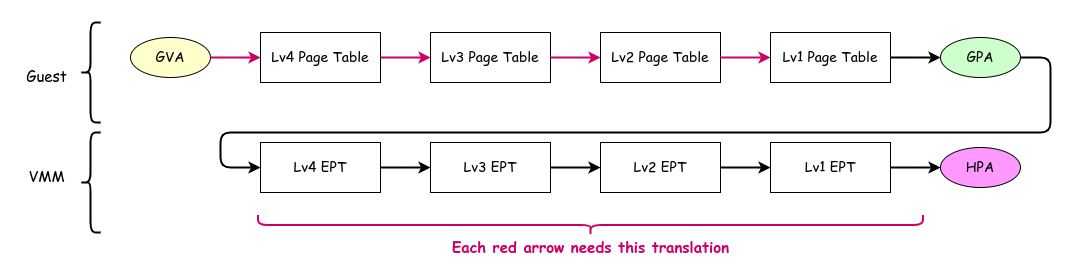

The diagram above was exported from draw.io. Its source (the exported page's mxGraphModel, read from the mxfile embedded in the PNG):
<mxGraphModel dx="2894" dy="826" grid="1" gridSize="10" guides="1" tooltips="1" connect="1" arrows="1" fold="1" page="1" pageScale="1" pageWidth="1600" pageHeight="900" background="#ffffff" math="0" shadow="0">
  <root>
    <mxCell id="0" />
    <mxCell id="1" parent="0" />
    <mxCell id="2" value="&lt;font style=&quot;font-size: 14px;&quot; face=&quot;Comic Sans MS&quot; color=&quot;#000000&quot;&gt;Lv4 Page Table&lt;/font&gt;" style="rounded=0;whiteSpace=wrap;html=1;fillColor=none;strokeColor=#000000;" parent="1" vertex="1">
      <mxGeometry x="110" y="160" width="120" height="50" as="geometry" />
    </mxCell>
    <mxCell id="3" value="&lt;font style=&quot;font-size: 14px;&quot; face=&quot;Comic Sans MS&quot; color=&quot;#000000&quot;&gt;Lv3 Page Table&lt;/font&gt;" style="rounded=0;whiteSpace=wrap;html=1;fillColor=none;strokeColor=#000000;" parent="1" vertex="1">
      <mxGeometry x="280" y="160" width="120" height="50" as="geometry" />
    </mxCell>
    <mxCell id="5" value="&lt;font style=&quot;font-size: 14px;&quot; face=&quot;Comic Sans MS&quot; color=&quot;#000000&quot;&gt;Lv2 Page Table&lt;/font&gt;" style="rounded=0;whiteSpace=wrap;html=1;fillColor=none;strokeColor=#000000;" parent="1" vertex="1">
      <mxGeometry x="450" y="160" width="120" height="50" as="geometry" />
    </mxCell>
    <mxCell id="6" value="&lt;font style=&quot;font-size: 14px;&quot; face=&quot;Comic Sans MS&quot; color=&quot;#000000&quot;&gt;Lv1 Page Table&lt;/font&gt;" style="rounded=0;whiteSpace=wrap;html=1;fillColor=none;strokeColor=#000000;" parent="1" vertex="1">
      <mxGeometry x="620" y="160" width="120" height="50" as="geometry" />
    </mxCell>
    <mxCell id="8" value="GVA" style="ellipse;whiteSpace=wrap;html=1;strokeColor=#000000;fontFamily=Comic Sans MS;fontSize=14;fontColor=#000000;fillColor=#FFFFCC;" parent="1" vertex="1">
      <mxGeometry x="-20" y="165" width="80" height="40" as="geometry" />
    </mxCell>
    <mxCell id="9" value="" style="endArrow=classic;html=1;fontFamily=Comic Sans MS;fontSize=14;fontColor=#000000;exitX=1;exitY=0.5;exitDx=0;exitDy=0;entryX=0;entryY=0.5;entryDx=0;entryDy=0;strokeColor=#CC0066;strokeWidth=2;" parent="1" source="8" target="2" edge="1">
      <mxGeometry width="50" height="50" relative="1" as="geometry">
        <mxPoint x="190" y="310" as="sourcePoint" />
        <mxPoint x="240" y="260" as="targetPoint" />
      </mxGeometry>
    </mxCell>
    <mxCell id="10" value="" style="endArrow=classic;html=1;fontFamily=Comic Sans MS;fontSize=14;fontColor=#000000;exitX=1;exitY=0.5;exitDx=0;exitDy=0;entryX=0;entryY=0.5;entryDx=0;entryDy=0;strokeColor=#CC0066;strokeWidth=2;" parent="1" source="2" target="3" edge="1">
      <mxGeometry width="50" height="50" relative="1" as="geometry">
        <mxPoint x="70" y="195" as="sourcePoint" />
        <mxPoint x="120" y="195" as="targetPoint" />
      </mxGeometry>
    </mxCell>
    <mxCell id="11" value="" style="endArrow=classic;html=1;fontFamily=Comic Sans MS;fontSize=14;fontColor=#000000;entryX=0;entryY=0.5;entryDx=0;entryDy=0;strokeColor=#CC0066;strokeWidth=2;" parent="1" source="3" target="5" edge="1">
      <mxGeometry width="50" height="50" relative="1" as="geometry">
        <mxPoint x="240" y="195" as="sourcePoint" />
        <mxPoint x="290" y="195" as="targetPoint" />
      </mxGeometry>
    </mxCell>
    <mxCell id="12" value="" style="endArrow=classic;html=1;fontFamily=Comic Sans MS;fontSize=14;fontColor=#000000;entryX=0;entryY=0.5;entryDx=0;entryDy=0;strokeColor=#CC0066;strokeWidth=2;exitX=1;exitY=0.5;exitDx=0;exitDy=0;" parent="1" source="5" target="6" edge="1">
      <mxGeometry width="50" height="50" relative="1" as="geometry">
        <mxPoint x="410" y="195" as="sourcePoint" />
        <mxPoint x="460" y="195" as="targetPoint" />
      </mxGeometry>
    </mxCell>
    <mxCell id="13" value="GPA" style="ellipse;whiteSpace=wrap;html=1;strokeColor=#000000;fontFamily=Comic Sans MS;fontSize=14;fontColor=#000000;fillColor=#CCFFCC;" parent="1" vertex="1">
      <mxGeometry x="790" y="165" width="80" height="40" as="geometry" />
    </mxCell>
    <mxCell id="14" value="" style="endArrow=classic;html=1;fontFamily=Comic Sans MS;fontSize=14;fontColor=#000000;entryX=0;entryY=0.5;entryDx=0;entryDy=0;strokeColor=#000000;strokeWidth=2;exitX=1;exitY=0.5;exitDx=0;exitDy=0;" parent="1" source="6" target="13" edge="1">
      <mxGeometry width="50" height="50" relative="1" as="geometry">
        <mxPoint x="580" y="195" as="sourcePoint" />
        <mxPoint x="630" y="195" as="targetPoint" />
      </mxGeometry>
    </mxCell>
    <mxCell id="15" value="&lt;font style=&quot;font-size: 14px;&quot; face=&quot;Comic Sans MS&quot; color=&quot;#000000&quot;&gt;Lv4 EPT&lt;/font&gt;" style="rounded=0;whiteSpace=wrap;html=1;fillColor=none;strokeColor=#000000;" parent="1" vertex="1">
      <mxGeometry x="110" y="270" width="120" height="50" as="geometry" />
    </mxCell>
    <mxCell id="16" value="&lt;font style=&quot;font-size: 14px;&quot; face=&quot;Comic Sans MS&quot; color=&quot;#000000&quot;&gt;Lv3 EPT&lt;/font&gt;" style="rounded=0;whiteSpace=wrap;html=1;fillColor=none;strokeColor=#000000;" parent="1" vertex="1">
      <mxGeometry x="280" y="270" width="120" height="50" as="geometry" />
    </mxCell>
    <mxCell id="17" value="&lt;font style=&quot;font-size: 14px;&quot; face=&quot;Comic Sans MS&quot; color=&quot;#000000&quot;&gt;Lv2 EPT&lt;/font&gt;" style="rounded=0;whiteSpace=wrap;html=1;fillColor=none;strokeColor=#000000;" parent="1" vertex="1">
      <mxGeometry x="450" y="270" width="120" height="50" as="geometry" />
    </mxCell>
    <mxCell id="18" value="&lt;font style=&quot;font-size: 14px;&quot; face=&quot;Comic Sans MS&quot; color=&quot;#000000&quot;&gt;Lv1 EPT&lt;/font&gt;" style="rounded=0;whiteSpace=wrap;html=1;fillColor=none;strokeColor=#000000;" parent="1" vertex="1">
      <mxGeometry x="620" y="270" width="120" height="50" as="geometry" />
    </mxCell>
    <mxCell id="19" value="" style="endArrow=classic;html=1;fontFamily=Comic Sans MS;fontSize=14;fontColor=#000000;exitX=1;exitY=0.5;exitDx=0;exitDy=0;entryX=0;entryY=0.5;entryDx=0;entryDy=0;strokeColor=#000000;strokeWidth=2;" parent="1" source="15" target="16" edge="1">
      <mxGeometry width="50" height="50" relative="1" as="geometry">
        <mxPoint x="70" y="305" as="sourcePoint" />
        <mxPoint x="120" y="305" as="targetPoint" />
      </mxGeometry>
    </mxCell>
    <mxCell id="20" value="" style="endArrow=classic;html=1;fontFamily=Comic Sans MS;fontSize=14;fontColor=#000000;entryX=0;entryY=0.5;entryDx=0;entryDy=0;strokeColor=#000000;strokeWidth=2;" parent="1" source="16" target="17" edge="1">
      <mxGeometry width="50" height="50" relative="1" as="geometry">
        <mxPoint x="240" y="305" as="sourcePoint" />
        <mxPoint x="290" y="305" as="targetPoint" />
      </mxGeometry>
    </mxCell>
    <mxCell id="21" value="" style="endArrow=classic;html=1;fontFamily=Comic Sans MS;fontSize=14;fontColor=#000000;entryX=0;entryY=0.5;entryDx=0;entryDy=0;strokeColor=#000000;strokeWidth=2;exitX=1;exitY=0.5;exitDx=0;exitDy=0;" parent="1" source="17" target="18" edge="1">
      <mxGeometry width="50" height="50" relative="1" as="geometry">
        <mxPoint x="410" y="305" as="sourcePoint" />
        <mxPoint x="460" y="305" as="targetPoint" />
      </mxGeometry>
    </mxCell>
    <mxCell id="22" value="" style="endArrow=classic;html=1;strokeColor=#000000;strokeWidth=2;fontFamily=Comic Sans MS;fontSize=14;fontColor=#000000;exitX=1;exitY=0.5;exitDx=0;exitDy=0;entryX=0;entryY=0.5;entryDx=0;entryDy=0;" parent="1" source="13" target="15" edge="1">
      <mxGeometry width="50" height="50" relative="1" as="geometry">
        <mxPoint x="670" y="170" as="sourcePoint" />
        <mxPoint x="220" y="240" as="targetPoint" />
        <Array as="points">
          <mxPoint x="900" y="185" />
          <mxPoint x="900" y="260" />
          <mxPoint x="70" y="260" />
          <mxPoint x="70" y="295" />
        </Array>
      </mxGeometry>
    </mxCell>
    <mxCell id="23" value="HPA" style="ellipse;whiteSpace=wrap;html=1;strokeColor=#000000;fontFamily=Comic Sans MS;fontSize=14;fontColor=#000000;fillColor=#FF99FF;" parent="1" vertex="1">
      <mxGeometry x="790" y="275" width="80" height="40" as="geometry" />
    </mxCell>
    <mxCell id="24" value="" style="endArrow=classic;html=1;fontFamily=Comic Sans MS;fontSize=14;fontColor=#000000;entryX=0;entryY=0.5;entryDx=0;entryDy=0;strokeColor=#000000;strokeWidth=2;" parent="1" target="23" edge="1">
      <mxGeometry width="50" height="50" relative="1" as="geometry">
        <mxPoint x="740" y="295" as="sourcePoint" />
        <mxPoint x="629.9999999999995" y="305" as="targetPoint" />
      </mxGeometry>
    </mxCell>
    <mxCell id="26" value="" style="shape=curlyBracket;whiteSpace=wrap;html=1;rounded=1;flipH=1;labelPosition=right;verticalLabelPosition=middle;align=left;verticalAlign=middle;strokeColor=#CC0066;fontFamily=Comic Sans MS;fontSize=14;fontColor=#000000;fillColor=#CC0066;rotation=90;strokeWidth=2;" parent="1" vertex="1">
      <mxGeometry x="430" y="20" width="20" height="665" as="geometry" />
    </mxCell>
    <mxCell id="27" value="&lt;b&gt;&lt;font color=&quot;#cc0066&quot; style=&quot;font-size: 15px;&quot;&gt;Each red arrow needs this translation&lt;/font&gt;&lt;/b&gt;" style="text;html=1;align=center;verticalAlign=middle;resizable=0;points=[];autosize=1;strokeColor=none;fillColor=none;fontSize=14;fontFamily=Comic Sans MS;fontColor=#000000;" parent="1" vertex="1">
      <mxGeometry x="290" y="360" width="300" height="30" as="geometry" />
    </mxCell>
    <mxCell id="28" value="" style="shape=curlyBracket;whiteSpace=wrap;html=1;rounded=1;labelPosition=left;verticalLabelPosition=middle;align=right;verticalAlign=middle;strokeColor=#000000;strokeWidth=2;fontFamily=Comic Sans MS;fontSize=15;fontColor=#CC0066;fillColor=#CC0066;" parent="1" vertex="1">
      <mxGeometry x="-70" y="150" width="20" height="100" as="geometry" />
    </mxCell>
    <mxCell id="29" value="&lt;font color=&quot;#000000&quot;&gt;Guest&lt;/font&gt;" style="text;html=1;align=center;verticalAlign=middle;resizable=0;points=[];autosize=1;strokeColor=none;fillColor=none;fontSize=15;fontFamily=Comic Sans MS;fontColor=#CC0066;" parent="1" vertex="1">
      <mxGeometry x="-134" y="188" width="60" height="30" as="geometry" />
    </mxCell>
    <mxCell id="30" value="" style="shape=curlyBracket;whiteSpace=wrap;html=1;rounded=1;labelPosition=left;verticalLabelPosition=middle;align=right;verticalAlign=middle;strokeColor=#000000;strokeWidth=2;fontFamily=Comic Sans MS;fontSize=15;fontColor=#CC0066;fillColor=#CC0066;" parent="1" vertex="1">
      <mxGeometry x="-70" y="260" width="20" height="100" as="geometry" />
    </mxCell>
    <mxCell id="31" value="&lt;font color=&quot;#000000&quot;&gt;VMM&lt;/font&gt;" style="text;html=1;align=center;verticalAlign=middle;resizable=0;points=[];autosize=1;strokeColor=none;fillColor=none;fontSize=15;fontFamily=Comic Sans MS;fontColor=#CC0066;" parent="1" vertex="1">
      <mxGeometry x="-134" y="288" width="60" height="30" as="geometry" />
    </mxCell>
    <mxCell id="32" value="" style="rounded=0;whiteSpace=wrap;html=1;strokeColor=none;strokeWidth=2;fontFamily=Comic Sans MS;fontSize=15;fontColor=#000000;fillColor=none;" parent="1" vertex="1">
      <mxGeometry x="-150" y="128" width="1070" height="272" as="geometry" />
    </mxCell>
  </root>
</mxGraphModel>